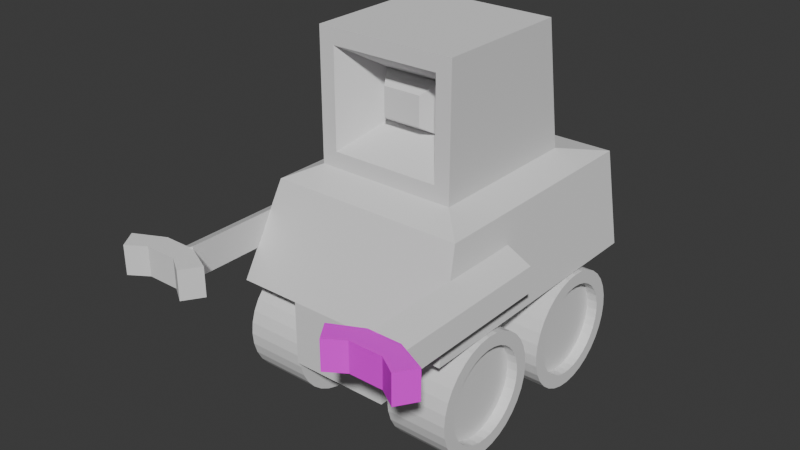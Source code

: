 # Source: constructor.blend  (saved by Blender 4.2.66; exported with 4.5.12 LTS)
import bpy
from mathutils import Matrix  # noqa: F401  (used for matrix-valued properties, if any)

bpy.ops.wm.read_factory_settings(use_empty=True)
scene = bpy.context.scene
scene.name = 'Scene'

# ---- collections
col_collection = bpy.data.collections.new('Collection'); scene.collection.children.link(col_collection)

# ---- images (referenced by path relative to the original .blend; pixels are not part of the script)
import os
ASSET_DIR = os.environ.get("B2B_ASSET_DIR", "")  # directory of the original .blend (textures are referenced by path, not embedded)
HERE = os.path.dirname(os.path.abspath(__file__))  # packed textures are extracted next to this script under _unpacked/

def load_image(name, relpath, width, height, colorspace="sRGB"):
    """Load a texture the original file referenced (path relative to the .blend, or extracted next to this script)."""
    p = next((c for c in (os.path.join(HERE, relpath), os.path.join(ASSET_DIR, relpath)) if relpath and os.path.exists(c)), "")
    if p:
        img = bpy.data.images.load(p, check_existing=True)
        img.name = name
    else:  # same state as the original file: an image datablock whose file is absent (Cycles renders it pink)
        img = bpy.data.images.new(name, width, height)
        img.source = "FILE"
        img.filepath = "//" + (relpath or name)
    img.colorspace_settings.name = colorspace
    return img
img_constructormaincolor = load_image('ConstructorMainColor', 'ContructorMain.png', 1024, 1024, 'sRGB')

# ---- materials (node trees are filled in below, after node groups)
mat_material_001 = bpy.data.materials.new('Material.001')

# ---- material node trees
mat_material_001.use_nodes = True; mat_material_001.node_tree.nodes.clear()
_N = mat_material_001.node_tree.nodes; _L = mat_material_001.node_tree.links
n0 = _N.new('ShaderNodeBsdfPrincipled'); n0.name = 'Principled BSDF'; n0.location = (10, 300)
n1 = _N.new('ShaderNodeOutputMaterial'); n1.name = 'Material Output'; n1.location = (300, 300)
n2 = _N.new('ShaderNodeTexImage'); n2.name = 'Image Texture'; n2.location = (-280, 280)
n2.image = img_constructormaincolor
_L.new(n0.outputs[0], n1.inputs[0])
_L.new(n2.outputs[0], n0.inputs[0])
n1.is_active_output = True

# ---- world
world_world = bpy.data.worlds.new('World'); scene.world = world_world
world_world.use_nodes = True; world_world.node_tree.nodes.clear()
_N = world_world.node_tree.nodes; _L = world_world.node_tree.links
n0 = _N.new('ShaderNodeOutputWorld'); n0.name = 'World Output'; n0.location = (300, 300)
n1 = _N.new('ShaderNodeBackground'); n1.name = 'Background'; n1.location = (10, 300)
n1.inputs[0].default_value = (0.05088, 0.05088, 0.05088, 1.0)
_L.new(n1.outputs[0], n0.inputs[0])
n0.is_active_output = True
world_world.color = (0.05088, 0.05088, 0.05088)
world_world.sun_shadow_jitter_overblur = 0.0

# ---- meshes
me_cube_001 = bpy.data.meshes.new('Cube.001')
me_cube_001.from_pydata([(-0.9343, -0.7176, 1.134), (-0.9343, 0.7176, 1.134), (-1.482, -0.5121, 0.0397), (0.4741, -0.1958, 1.645), (0.4741, 0.1958, 1.645), (1.375, -0.5121, 0.0397), (-1.482, -1.0, 1.0), (-1.482, 1.0, 1.0), (1.0, 1.0, 1.0), (-1.482, 0.5121, 0.0397), (1.0, -1.0, 1.0), (-0.7176, -0.7176, 2.448), (-0.7176, 0.7176, 2.448), (0.4741, 0.1958, 1.937), (0.4741, -0.1958, 1.937), (1.375, 0.5121, 0.0397), (0.7176, 0.7176, 1.134), (0.7176, -0.7176, 1.134), (0.7176, 0.7176, 2.448), (0.7176, -0.7176, 2.448), (0.7176, 0.5584, 1.293), (0.7176, -0.5584, 1.293), (0.7176, 0.5584, 2.289), (0.7176, -0.5584, 2.289), (0.3049, 0.2984, 1.543), (0.3049, -0.2984, 1.543), (0.3049, 0.2984, 2.04), (0.3049, -0.2984, 2.04), (-1.482, 1.147, 0.0397), (1.375, 1.147, 0.0397), (1.375, -1.147, 0.0397), (-1.482, -1.147, 0.0397), (1.373, -0.5121, -0.6234), (1.373, 0.5121, -0.6234), (-1.482, -0.5121, -0.6234), (-1.482, 0.5121, -0.6234)], [], [(6, 7, 28, 9, 35, 34, 2, 31), (28, 7, 8, 29), (29, 8, 10, 30, 5, 32, 33, 15), (30, 10, 6, 31), (32, 34, 35, 33), (3, 4, 13, 14), (0, 1, 7, 6), (1, 16, 8, 7), (16, 17, 10, 8), (17, 0, 6, 10), (18, 12, 11, 19), (1, 0, 11, 12), (0, 17, 19, 11), (16, 1, 12, 18), (20, 21, 17, 16), (23, 22, 18, 19), (22, 20, 16, 18), (21, 23, 19, 17), (24, 25, 21, 20), (27, 26, 22, 23), (26, 24, 20, 22), (25, 27, 23, 21), (4, 3, 25, 24), (14, 13, 26, 27), (13, 4, 24, 26), (3, 14, 27, 25), (32, 5, 2, 34), (2, 5, 30, 31), (33, 35, 9, 15), (15, 9, 28, 29)])
_uv = me_cube_001.uv_layers.new(name='UVMap')
_uv.uv.foreach_set('vector', [0.6084, 0.8153, 0.6084, 0.7004, 0.6634, 0.692, 0.6634, 0.7284, 0.7014, 0.7284, 0.7014, 0.7873, 0.6634, 0.7873, 0.6634, 0.8237, 0.82, 0.692, 0.8754, 0.6934, 0.8754, 0.8326, 0.82, 0.8522, 0.5555, 0.8237, 0.4994, 0.8153, 0.4994, 0.7004, 0.5555, 0.692, 0.5555, 0.7284, 0.5935, 0.7284, 0.5935, 0.7873, 0.5555, 0.7873, 0.9457, 0.8522, 0.8903, 0.8326, 0.8903, 0.6934, 0.9457, 0.692, 0.3393, 0.587, 0.3393, 0.7472, 0.2804, 0.7472, 0.2804, 0.587, 0.2583, 0.9302, 0.2583, 0.9527, 0.2416, 0.9527, 0.2416, 0.9302, 0.02367, 0.6974, 0.1061, 0.6974, 0.1223, 0.7293, 0.007448, 0.7293, 0.1061, 0.6974, 0.1061, 0.6027, 0.1223, 0.587, 0.1223, 0.7293, 0.1061, 0.6027, 0.02367, 0.6027, 0.007448, 0.587, 0.1223, 0.587, 0.02367, 0.6027, 0.02367, 0.6974, 0.007448, 0.7293, 0.007448, 0.587, 0.82, 0.8671, 0.9022, 0.8671, 0.9022, 0.9495, 0.82, 0.9495, 0.3545, 0.9032, 0.3545, 0.9857, 0.2783, 0.9857, 0.2783, 0.9032, 0.7014, 0.8386, 0.7014, 0.9312, 0.6259, 0.9307, 0.6259, 0.8502, 0.1512, 0.9386, 0.1512, 0.846, 0.2267, 0.8576, 0.2267, 0.9381, 0.9834, 0.9404, 0.9834, 0.8762, 0.9926, 0.8671, 0.9926, 0.9495, 0.9263, 0.8762, 0.9263, 0.9404, 0.9171, 0.9495, 0.9171, 0.8671, 0.9263, 0.9404, 0.9834, 0.9404, 0.9926, 0.9495, 0.9171, 0.9495, 0.9834, 0.8762, 0.9263, 0.8762, 0.9171, 0.8671, 0.9926, 0.8671, 0.9425, 0.5481, 0.9425, 0.5823, 0.9198, 0.5973, 0.9198, 0.5331, 0.4841, 0.8361, 0.4841, 0.8704, 0.4579, 0.8854, 0.4579, 0.8212, 0.03384, 0.9, 0.03384, 0.9285, 0.007448, 0.9425, 0.007448, 0.8853, 0.04874, 0.9285, 0.04874, 0.9, 0.07514, 0.8853, 0.07514, 0.9425, 0.09643, 0.9479, 0.09643, 0.9254, 0.1072, 0.9195, 0.1072, 0.9537, 0.2549, 0.7446, 0.2549, 0.7221, 0.2643, 0.7162, 0.2643, 0.7505, 0.1329, 0.9252, 0.1329, 0.942, 0.1221, 0.948, 0.1221, 0.9195, 0.9574, 0.5556, 0.9574, 0.5389, 0.9682, 0.5331, 0.9682, 0.5617, 0.1345, 0.9046, 0.09643, 0.9044, 0.09643, 0.7442, 0.1345, 0.7445, 0.9198, 0.343, 0.9198, 0.1827, 0.9562, 0.1827, 0.9562, 0.343, 0.9198, 0.1678, 0.9198, 0.007715, 0.9578, 0.007448, 0.9578, 0.1676, 0.9562, 0.3579, 0.9562, 0.5182, 0.9198, 0.5182, 0.9198, 0.3579])
me_cube_001.update()
me_cylinder_002 = bpy.data.meshes.new('Cylinder.002')
me_cylinder_002.from_pydata([(0.0, 1.0, -1.0), (0.0, 0.7805, 1.0), (0.1951, 0.9808, -1.0), (0.1523, 0.7656, 1.0), (0.3827, 0.9239, -1.0), (0.2987, 0.7211, 1.0), (0.5556, 0.8315, -1.0), (0.4336, 0.649, 1.0), (0.7071, 0.7071, -1.0), (0.5519, 0.5519, 1.0), (0.8315, 0.5556, -1.0), (0.649, 0.4336, 1.0), (0.9239, 0.3827, -1.0), (0.7211, 0.2987, 1.0), (0.9808, 0.1951, -1.0), (0.7656, 0.1523, 1.0), (1.0, 0.0, -1.0), (0.7805, 0.0, 1.0), (0.9808, -0.1951, -1.0), (0.7656, -0.1523, 1.0), (0.9239, -0.3827, -1.0), (0.7211, -0.2987, 1.0), (0.8315, -0.5556, -1.0), (0.649, -0.4336, 1.0), (0.7071, -0.7071, -1.0), (0.5519, -0.5519, 1.0), (0.5556, -0.8315, -1.0), (0.4336, -0.649, 1.0), (0.3827, -0.9239, -1.0), (0.2987, -0.7211, 1.0), (0.1951, -0.9808, -1.0), (0.1523, -0.7656, 1.0), (0.0, -1.0, -1.0), (0.0, -0.7805, 1.0), (-0.1951, -0.9808, -1.0), (-0.1523, -0.7656, 1.0), (-0.3827, -0.9239, -1.0), (-0.2987, -0.7211, 1.0), (-0.5556, -0.8315, -1.0), (-0.4336, -0.649, 1.0), (-0.7071, -0.7071, -1.0), (-0.5519, -0.5519, 1.0), (-0.8315, -0.5556, -1.0), (-0.649, -0.4336, 1.0), (-0.9239, -0.3827, -1.0), (-0.7211, -0.2987, 1.0), (-0.9808, -0.1951, -1.0), (-0.7656, -0.1523, 1.0), (-1.0, 0.0, -1.0), (-0.7805, 0.0, 1.0), (-0.9808, 0.1951, -1.0), (-0.7656, 0.1523, 1.0), (-0.9239, 0.3827, -1.0), (-0.7211, 0.2987, 1.0), (-0.8315, 0.5556, -1.0), (-0.649, 0.4336, 1.0), (-0.7071, 0.7071, -1.0), (-0.5519, 0.5519, 1.0), (-0.5556, 0.8315, -1.0), (-0.4336, 0.649, 1.0), (-0.3827, 0.9239, -1.0), (-0.2987, 0.7211, 1.0), (-0.1951, 0.9808, -1.0), (-0.1523, 0.7656, 1.0), (0.1951, 0.9808, 1.0), (0.0, 1.0, 1.0), (0.3827, 0.9239, 1.0), (0.5556, 0.8315, 1.0), (0.7071, 0.7071, 1.0), (0.8315, 0.5556, 1.0), (0.9239, 0.3827, 1.0), (0.9808, 0.1951, 1.0), (1.0, 0.0, 1.0), (0.9808, -0.1951, 1.0), (0.9239, -0.3827, 1.0), (0.8315, -0.5556, 1.0), (0.7071, -0.7071, 1.0), (0.5556, -0.8315, 1.0), (0.3827, -0.9239, 1.0), (0.1951, -0.9808, 1.0), (0.0, -1.0, 1.0), (-0.1951, -0.9808, 1.0), (-0.3827, -0.9239, 1.0), (-0.5556, -0.8315, 1.0), (-0.7071, -0.7071, 1.0), (-0.8315, -0.5556, 1.0), (-0.9239, -0.3827, 1.0), (-0.9808, -0.1951, 1.0), (-1.0, 0.0, 1.0), (-0.9808, 0.1951, 1.0), (-0.9239, 0.3827, 1.0), (-0.8315, 0.5556, 1.0), (-0.7071, 0.7071, 1.0), (-0.5556, 0.8315, 1.0), (-0.3827, 0.9239, 1.0), (-0.1951, 0.9808, 1.0), (0.1523, 0.7656, 0.6619), (0.0, 0.7805, 0.6619), (0.2987, 0.7211, 0.6619), (0.4336, 0.649, 0.6619), (0.5519, 0.5519, 0.6619), (0.649, 0.4336, 0.6619), (0.7211, 0.2987, 0.6619), (0.7656, 0.1523, 0.6619), (0.7805, 8.882e-16, 0.6619), (0.7656, -0.1523, 0.6619), (0.7211, -0.2987, 0.6619), (0.649, -0.4336, 0.6619), (0.5519, -0.5519, 0.6619), (0.4336, -0.649, 0.6619), (0.2987, -0.7211, 0.6619), (0.1523, -0.7656, 0.6619), (0.0, -0.7805, 0.6619), (-0.1523, -0.7656, 0.6619), (-0.2987, -0.7211, 0.6619), (-0.4336, -0.649, 0.6619), (-0.5519, -0.5519, 0.6619), (-0.649, -0.4336, 0.6619), (-0.7211, -0.2987, 0.6619), (-0.7656, -0.1523, 0.6619), (-0.7805, 8.882e-16, 0.6619), (-0.7656, 0.1523, 0.6619), (-0.7211, 0.2987, 0.6619), (-0.649, 0.4336, 0.6619), (-0.5519, 0.5519, 0.6619), (-0.4336, 0.649, 0.6619), (-0.2987, 0.7211, 0.6619), (-0.1523, 0.7656, 0.6619)], [], [(0, 65, 64, 2), (2, 64, 66, 4), (4, 66, 67, 6), (6, 67, 68, 8), (8, 68, 69, 10), (10, 69, 70, 12), (12, 70, 71, 14), (14, 71, 72, 16), (16, 72, 73, 18), (18, 73, 74, 20), (20, 74, 75, 22), (22, 75, 76, 24), (24, 76, 77, 26), (26, 77, 78, 28), (28, 78, 79, 30), (30, 79, 80, 32), (32, 80, 81, 34), (34, 81, 82, 36), (36, 82, 83, 38), (38, 83, 84, 40), (40, 84, 85, 42), (42, 85, 86, 44), (44, 86, 87, 46), (46, 87, 88, 48), (48, 88, 89, 50), (50, 89, 90, 52), (52, 90, 91, 54), (54, 91, 92, 56), (56, 92, 93, 58), (58, 93, 94, 60), (29, 27, 109, 110), (60, 94, 95, 62), (62, 95, 65, 0), (0, 2, 4, 6, 8, 10, 12, 14, 16, 18, 20, 22, 24, 26, 28, 30, 32, 34, 36, 38, 40, 42, 44, 46, 48, 50, 52, 54, 56, 58, 60, 62), (1, 3, 64, 65), (3, 5, 66, 64), (5, 7, 67, 66), (7, 9, 68, 67), (9, 11, 69, 68), (11, 13, 70, 69), (13, 15, 71, 70), (15, 17, 72, 71), (17, 19, 73, 72), (19, 21, 74, 73), (21, 23, 75, 74), (23, 25, 76, 75), (25, 27, 77, 76), (27, 29, 78, 77), (29, 31, 79, 78), (31, 33, 80, 79), (33, 35, 81, 80), (35, 37, 82, 81), (37, 39, 83, 82), (39, 41, 84, 83), (41, 43, 85, 84), (43, 45, 86, 85), (45, 47, 87, 86), (47, 49, 88, 87), (49, 51, 89, 88), (51, 53, 90, 89), (53, 55, 91, 90), (55, 57, 92, 91), (57, 59, 93, 92), (59, 61, 94, 93), (61, 63, 95, 94), (63, 1, 65, 95), (96, 97, 127, 126, 125, 124, 123, 122, 121, 120, 119, 118, 117, 116, 115, 114, 113, 112, 111, 110, 109, 108, 107, 106, 105, 104, 103, 102, 101, 100, 99, 98), (3, 1, 97, 96), (57, 55, 123, 124), (31, 29, 110, 111), (5, 3, 96, 98), (59, 57, 124, 125), (33, 31, 111, 112), (7, 5, 98, 99), (61, 59, 125, 126), (35, 33, 112, 113), (9, 7, 99, 100), (63, 61, 126, 127), (37, 35, 113, 114), (11, 9, 100, 101), (1, 63, 127, 97), (39, 37, 114, 115), (13, 11, 101, 102), (41, 39, 115, 116), (15, 13, 102, 103), (43, 41, 116, 117), (17, 15, 103, 104), (45, 43, 117, 118), (19, 17, 104, 105), (47, 45, 118, 119), (21, 19, 105, 106), (49, 47, 119, 120), (23, 21, 106, 107), (51, 49, 120, 121), (25, 23, 107, 108), (53, 51, 121, 122), (27, 25, 108, 109), (55, 53, 122, 123)])
_uv = me_cylinder_002.uv_layers.new(name='UVMap')
_uv.uv.foreach_set('vector', [0.4009, 0.9361, 0.4009, 0.8212, 0.4122, 0.8212, 0.4122, 0.9361, 0.4122, 0.9361, 0.4122, 0.8212, 0.4232, 0.8212, 0.4232, 0.9361, 0.4232, 0.9361, 0.4232, 0.8212, 0.4337, 0.8212, 0.4337, 0.9361, 0.4337, 0.9361, 0.4337, 0.8212, 0.443, 0.8212, 0.443, 0.9361, 0.7163, 0.9367, 0.7163, 0.8218, 0.7256, 0.8218, 0.7256, 0.9367, 0.7256, 0.9367, 0.7256, 0.8218, 0.736, 0.8218, 0.736, 0.9367, 0.736, 0.9367, 0.736, 0.8218, 0.7471, 0.8218, 0.7471, 0.9367, 0.7471, 0.9367, 0.7471, 0.8218, 0.7583, 0.8218, 0.7583, 0.9367, 0.7583, 0.9367, 0.7583, 0.8218, 0.7694, 0.8218, 0.7694, 0.9367, 0.7694, 0.9367, 0.7694, 0.8218, 0.7798, 0.8218, 0.7798, 0.9367, 0.7798, 0.9367, 0.7798, 0.8218, 0.7891, 0.8218, 0.7891, 0.9367, 0.7163, 0.8069, 0.7163, 0.692, 0.7242, 0.692, 0.7242, 0.8069, 0.7242, 0.8069, 0.7242, 0.692, 0.7336, 0.692, 0.7336, 0.8069, 0.7336, 0.8069, 0.7336, 0.692, 0.744, 0.692, 0.744, 0.8069, 0.744, 0.8069, 0.744, 0.692, 0.755, 0.692, 0.755, 0.8069, 0.755, 0.8069, 0.755, 0.692, 0.7663, 0.692, 0.7663, 0.8069, 0.7663, 0.8069, 0.7663, 0.692, 0.7773, 0.692, 0.7773, 0.8069, 0.7773, 0.8069, 0.7773, 0.692, 0.7877, 0.692, 0.7877, 0.8069, 0.7877, 0.8069, 0.7877, 0.692, 0.7971, 0.692, 0.7971, 0.8069, 0.7971, 0.8069, 0.7971, 0.692, 0.8051, 0.692, 0.8051, 0.8069, 0.1512, 0.8311, 0.1512, 0.7162, 0.1592, 0.7162, 0.1592, 0.8311, 0.1592, 0.8311, 0.1592, 0.7162, 0.1685, 0.7162, 0.1685, 0.8311, 0.1685, 0.8311, 0.1685, 0.7162, 0.1789, 0.7162, 0.1789, 0.8311, 0.1789, 0.8311, 0.1789, 0.7162, 0.19, 0.7162, 0.19, 0.8311, 0.19, 0.8311, 0.19, 0.7162, 0.2013, 0.7162, 0.2013, 0.8311, 0.2013, 0.8311, 0.2013, 0.7162, 0.2123, 0.7162, 0.2123, 0.8311, 0.2123, 0.8311, 0.2123, 0.7162, 0.2227, 0.7162, 0.2227, 0.8311, 0.2227, 0.8311, 0.2227, 0.7162, 0.2321, 0.7162, 0.2321, 0.8311, 0.2321, 0.8311, 0.2321, 0.7162, 0.24, 0.7162, 0.24, 0.8311, 0.3701, 0.9361, 0.3701, 0.8212, 0.3795, 0.8212, 0.3795, 0.9361, 0.9198, 0.6195, 0.9198, 0.6122, 0.9392, 0.6122, 0.9392, 0.6195, 0.3795, 0.9361, 0.3795, 0.8212, 0.3899, 0.8212, 0.3899, 0.9361, 0.3899, 0.9361, 0.3899, 0.8212, 0.4009, 0.8212, 0.4009, 0.9361, 0.164, 0.6806, 0.1577, 0.6713, 0.1534, 0.6609, 0.1512, 0.6498, 0.1512, 0.6386, 0.1534, 0.6275, 0.1577, 0.6171, 0.164, 0.6077, 0.1719, 0.5998, 0.1813, 0.5935, 0.1917, 0.5892, 0.2028, 0.587, 0.214, 0.587, 0.2251, 0.5892, 0.2355, 0.5935, 0.2448, 0.5998, 0.2528, 0.6077, 0.259, 0.6171, 0.2634, 0.6275, 0.2656, 0.6386, 0.2656, 0.6498, 0.2634, 0.6609, 0.259, 0.6713, 0.2528, 0.6806, 0.2448, 0.6886, 0.2355, 0.6948, 0.2251, 0.6992, 0.214, 0.7013, 0.2028, 0.7013, 0.1917, 0.6992, 0.1813, 0.6948, 0.1719, 0.6886, 0.3926, 0.7776, 0.3989, 0.7838, 0.3909, 0.7936, 0.3829, 0.7856, 0.3989, 0.7838, 0.4062, 0.7887, 0.4002, 0.7998, 0.3909, 0.7936, 0.4062, 0.7887, 0.4143, 0.7921, 0.4106, 0.8041, 0.4002, 0.7998, 0.4143, 0.7921, 0.4229, 0.7938, 0.4217, 0.8063, 0.4106, 0.8041, 0.4229, 0.7938, 0.4317, 0.7938, 0.4329, 0.8063, 0.4217, 0.8063, 0.4317, 0.7938, 0.4403, 0.7921, 0.444, 0.8041, 0.4329, 0.8063, 0.4403, 0.7921, 0.4484, 0.7887, 0.4544, 0.7998, 0.444, 0.8041, 0.4484, 0.7887, 0.4557, 0.7838, 0.4637, 0.7936, 0.4544, 0.7998, 0.4557, 0.7838, 0.462, 0.7776, 0.4717, 0.7856, 0.4637, 0.7936, 0.462, 0.7776, 0.4668, 0.7703, 0.478, 0.7762, 0.4717, 0.7856, 0.4668, 0.7703, 0.4702, 0.7622, 0.4823, 0.7658, 0.478, 0.7762, 0.4702, 0.7622, 0.4719, 0.7535, 0.4845, 0.7548, 0.4823, 0.7658, 0.4719, 0.7535, 0.4719, 0.7448, 0.4845, 0.7435, 0.4845, 0.7548, 0.4719, 0.7448, 0.4702, 0.7361, 0.4823, 0.7325, 0.4845, 0.7435, 0.4702, 0.7361, 0.4668, 0.728, 0.478, 0.7221, 0.4823, 0.7325, 0.4668, 0.728, 0.462, 0.7207, 0.4717, 0.7127, 0.478, 0.7221, 0.462, 0.7207, 0.4557, 0.7145, 0.4637, 0.7047, 0.4717, 0.7127, 0.4557, 0.7145, 0.4484, 0.7096, 0.4544, 0.6985, 0.4637, 0.7047, 0.4484, 0.7096, 0.4403, 0.7062, 0.444, 0.6942, 0.4544, 0.6985, 0.4403, 0.7062, 0.4317, 0.7045, 0.4329, 0.692, 0.444, 0.6942, 0.4317, 0.7045, 0.4229, 0.7045, 0.4217, 0.692, 0.4329, 0.692, 0.4229, 0.7045, 0.4143, 0.7062, 0.4106, 0.6942, 0.4217, 0.692, 0.4143, 0.7062, 0.4062, 0.7096, 0.4002, 0.6985, 0.4106, 0.6942, 0.4062, 0.7096, 0.3989, 0.7145, 0.3909, 0.7047, 0.4002, 0.6985, 0.3989, 0.7145, 0.3926, 0.7207, 0.3829, 0.7127, 0.3909, 0.7047, 0.3926, 0.7207, 0.3878, 0.728, 0.3766, 0.7221, 0.3829, 0.7127, 0.3878, 0.728, 0.3844, 0.7361, 0.3723, 0.7325, 0.3766, 0.7221, 0.3844, 0.7361, 0.3827, 0.7448, 0.3701, 0.7435, 0.3723, 0.7325, 0.3827, 0.7448, 0.3827, 0.7535, 0.3701, 0.7548, 0.3701, 0.7435, 0.3827, 0.7535, 0.3844, 0.7622, 0.3723, 0.7658, 0.3701, 0.7548, 0.3844, 0.7622, 0.3878, 0.7703, 0.3766, 0.7762, 0.3723, 0.7658, 0.3878, 0.7703, 0.3926, 0.7776, 0.3829, 0.7856, 0.3766, 0.7762, 0.5011, 0.8962, 0.4994, 0.8876, 0.4994, 0.8788, 0.5011, 0.8702, 0.5044, 0.8621, 0.5093, 0.8548, 0.5155, 0.8486, 0.5228, 0.8437, 0.531, 0.8403, 0.5396, 0.8386, 0.5484, 0.8386, 0.557, 0.8403, 0.5651, 0.8437, 0.5724, 0.8486, 0.5786, 0.8548, 0.5835, 0.8621, 0.5869, 0.8702, 0.5886, 0.8788, 0.5886, 0.8876, 0.5869, 0.8962, 0.5835, 0.9044, 0.5786, 0.9117, 0.5724, 0.9179, 0.5651, 0.9228, 0.557, 0.9261, 0.5484, 0.9278, 0.5396, 0.9278, 0.531, 0.9261, 0.5228, 0.9228, 0.5155, 0.9179, 0.5093, 0.9117, 0.5044, 0.9044, 0.2416, 0.8937, 0.2416, 0.8851, 0.261, 0.8851, 0.261, 0.8937, 0.2416, 0.8522, 0.2416, 0.846, 0.261, 0.846, 0.261, 0.8522, 0.9198, 0.6276, 0.9198, 0.6195, 0.9392, 0.6195, 0.9392, 0.6276, 0.2416, 0.9018, 0.2416, 0.8937, 0.261, 0.8937, 0.261, 0.9018, 0.2416, 0.8596, 0.2416, 0.8522, 0.261, 0.8522, 0.261, 0.8596, 0.9198, 0.6362, 0.9198, 0.6276, 0.9392, 0.6276, 0.9392, 0.6362, 0.2416, 0.9091, 0.2416, 0.9018, 0.261, 0.9018, 0.261, 0.9091, 0.2416, 0.8677, 0.2416, 0.8596, 0.261, 0.8596, 0.261, 0.8677, 0.9198, 0.645, 0.9198, 0.6362, 0.9392, 0.6362, 0.9392, 0.645, 0.2416, 0.9153, 0.2416, 0.9091, 0.261, 0.9091, 0.261, 0.9153, 0.2416, 0.8763, 0.2416, 0.8677, 0.261, 0.8677, 0.261, 0.8763, 0.9198, 0.6536, 0.9198, 0.645, 0.9392, 0.645, 0.9392, 0.6536, 0.4579, 0.9065, 0.4579, 0.9003, 0.4773, 0.9003, 0.4773, 0.9065, 0.2416, 0.8851, 0.2416, 0.8763, 0.261, 0.8763, 0.261, 0.8851, 0.9198, 0.6618, 0.9198, 0.6536, 0.9392, 0.6536, 0.9392, 0.6618, 0.4579, 0.9138, 0.4579, 0.9065, 0.4773, 0.9065, 0.4773, 0.9138, 0.9198, 0.6691, 0.9198, 0.6618, 0.9392, 0.6618, 0.9392, 0.6691, 0.4579, 0.9219, 0.4579, 0.9138, 0.4773, 0.9138, 0.4773, 0.9219, 0.9541, 0.6195, 0.9541, 0.6122, 0.9735, 0.6122, 0.9735, 0.6195, 0.4579, 0.9305, 0.4579, 0.9219, 0.4773, 0.9219, 0.4773, 0.9305, 0.9541, 0.6276, 0.9541, 0.6195, 0.9735, 0.6195, 0.9735, 0.6276, 0.4579, 0.9393, 0.4579, 0.9305, 0.4773, 0.9305, 0.4773, 0.9393, 0.9541, 0.6362, 0.9541, 0.6276, 0.9735, 0.6276, 0.9735, 0.6362, 0.4579, 0.9479, 0.4579, 0.9393, 0.4773, 0.9393, 0.4773, 0.9479, 0.9541, 0.645, 0.9541, 0.6362, 0.9735, 0.6362, 0.9735, 0.645, 0.4579, 0.9561, 0.4579, 0.9479, 0.4773, 0.9479, 0.4773, 0.9561, 0.9541, 0.6536, 0.9541, 0.645, 0.9735, 0.645, 0.9735, 0.6536, 0.4579, 0.9634, 0.4579, 0.9561, 0.4773, 0.9561, 0.4773, 0.9634, 0.9541, 0.6618, 0.9541, 0.6536, 0.9735, 0.6536, 0.9735, 0.6618, 0.4579, 0.9696, 0.4579, 0.9634, 0.4773, 0.9634, 0.4773, 0.9696, 0.9541, 0.6691, 0.9541, 0.6618, 0.9735, 0.6618, 0.9735, 0.6691])
me_cylinder_002.update()
me_cube_004 = bpy.data.meshes.new('Cube.004')
me_cube_004.from_pydata([(-1.0, -1.0, -1.0), (-1.0, -0.8043, 0.2839), (-1.0, 0.3019, -1.0), (-1.0, 0.5779, 1.0), (8.83, -1.0, -1.0), (8.83, -0.8043, 0.2839), (8.83, 0.3019, -1.0), (8.83, 0.5779, 1.0)], [], [(0, 1, 3, 2), (2, 3, 7, 6), (6, 7, 5, 4), (4, 5, 1, 0), (2, 6, 4, 0), (7, 3, 1, 5)])
_uv = me_cube_004.uv_layers.new(name='UVMap')
_uv.uv.foreach_set('vector', [0.007448, 0.8704, 0.008502, 0.7958, 0.08153, 0.7442, 0.08153, 0.8602, 0.2656, 0.5721, 0.1496, 0.5721, 0.1496, 0.007448, 0.2656, 0.007448, 0.2804, 0.8781, 0.2804, 0.7621, 0.3535, 0.8137, 0.3545, 0.8883, 0.1347, 0.5721, 0.06008, 0.5721, 0.06008, 0.007448, 0.1347, 0.007448, 0.3552, 0.007448, 0.3552, 0.5721, 0.2804, 0.5721, 0.2804, 0.007448, 0.007448, 0.5721, 0.007448, 0.007448, 0.06008, 0.007448, 0.06008, 0.5721])
me_cube_004.update()
me_cube_005 = bpy.data.meshes.new('Cube.005')
me_cube_005.from_pydata([(-1.0, -1.0, -1.0), (-1.0, -1.0, 1.0), (0.467, -1.0, -1.0), (0.467, -1.0, 1.0), (-1.0, 0.0, -1.0), (-1.0, 0.0, 1.0), (0.467, 0.0, -1.0), (0.467, 0.0, 1.0), (0.0002685, -2.85, -1.0), (0.0002685, -2.85, 1.0), (1.266, -2.107, 1.0), (1.266, -2.107, -1.0), (-1.0, 1.0, -1.0), (-1.0, 1.0, 1.0), (0.467, 1.0, -1.0), (0.467, 1.0, 1.0), (0.0002685, 2.85, -1.0), (0.0002685, 2.85, 1.0), (1.266, 2.107, 1.0), (1.266, 2.107, -1.0)], [], [(6, 7, 3, 2), (0, 2, 11, 8), (4, 6, 2, 0), (7, 5, 1, 3), (0, 1, 5, 4), (11, 10, 9, 8), (3, 1, 9, 10), (2, 3, 10, 11), (1, 0, 8, 9), (6, 14, 15, 7), (12, 16, 19, 14), (4, 12, 14, 6), (7, 15, 13, 5), (12, 4, 5, 13), (19, 16, 17, 18), (15, 18, 17, 13), (14, 19, 18, 15), (13, 17, 16, 12)])
_uv = me_cube_005.uv_layers.new(name='UVMap')
_uv.uv.foreach_set('vector', [0.7751, 0.1711, 0.6602, 0.1711, 0.6602, 0.1137, 0.7751, 0.1137, 0.5003, 0.1137, 0.416, 0.1137, 0.3701, 0.05009, 0.4428, 0.007448, 0.5003, 0.1711, 0.416, 0.1711, 0.416, 0.1137, 0.5003, 0.1137, 0.5994, 0.1711, 0.5152, 0.1711, 0.5152, 0.1137, 0.5994, 0.1137, 0.9049, 0.2163, 0.79, 0.2163, 0.79, 0.1596, 0.9049, 0.1596, 0.7751, 0.05009, 0.6602, 0.05009, 0.6602, 0.007448, 0.7751, 0.007448, 0.5994, 0.1137, 0.5152, 0.1137, 0.5726, 0.007448, 0.6453, 0.05009, 0.7751, 0.1137, 0.6602, 0.1137, 0.6602, 0.05009, 0.7751, 0.05009, 0.79, 0.2163, 0.9049, 0.2163, 0.9049, 0.3304, 0.79, 0.3304, 0.7751, 0.1711, 0.7751, 0.2286, 0.6602, 0.2286, 0.6602, 0.1711, 0.5003, 0.2286, 0.4428, 0.3348, 0.3701, 0.2922, 0.416, 0.2286, 0.5003, 0.1711, 0.5003, 0.2286, 0.416, 0.2286, 0.416, 0.1711, 0.5994, 0.1711, 0.5994, 0.2286, 0.5152, 0.2286, 0.5152, 0.1711, 0.9049, 0.1029, 0.9049, 0.1596, 0.79, 0.1596, 0.79, 0.1029, 0.7751, 0.2922, 0.7751, 0.3348, 0.6602, 0.3348, 0.6602, 0.2922, 0.5994, 0.2286, 0.6453, 0.2922, 0.5726, 0.3348, 0.5152, 0.2286, 0.7751, 0.2286, 0.7751, 0.2922, 0.6602, 0.2922, 0.6602, 0.2286, 0.79, 0.1029, 0.79, 0.007448, 0.9049, 0.007448, 0.9049, 0.1029])
me_cube_005.materials.append(mat_material_001)
me_cube_005.update()
me_cube_006 = bpy.data.meshes.new('Cube.006')
me_cube_006.from_pydata([(-1.0, -1.0, -1.0), (-1.0, -1.0, 1.0), (0.467, -1.0, -1.0), (0.467, -1.0, 1.0), (-1.0, 0.0, -1.0), (-1.0, 0.0, 1.0), (0.467, 0.0, -1.0), (0.467, 0.0, 1.0), (0.0002685, -2.85, -1.0), (0.0002685, -2.85, 1.0), (1.266, -2.107, 1.0), (1.266, -2.107, -1.0), (-1.0, 1.0, -1.0), (-1.0, 1.0, 1.0), (0.467, 1.0, -1.0), (0.467, 1.0, 1.0), (0.0002685, 2.85, -1.0), (0.0002685, 2.85, 1.0), (1.266, 2.107, 1.0), (1.266, 2.107, -1.0)], [], [(6, 7, 3, 2), (0, 2, 11, 8), (4, 6, 2, 0), (7, 5, 1, 3), (0, 1, 5, 4), (11, 10, 9, 8), (3, 1, 9, 10), (2, 3, 10, 11), (1, 0, 8, 9), (6, 14, 15, 7), (12, 16, 19, 14), (4, 12, 14, 6), (7, 15, 13, 5), (12, 4, 5, 13), (19, 16, 17, 18), (15, 18, 17, 13), (14, 19, 18, 15), (13, 17, 16, 12)])
_uv = me_cube_006.uv_layers.new(name='UVMap')
_uv.uv.foreach_set('vector', [0.7751, 0.5134, 0.6602, 0.5134, 0.6602, 0.456, 0.7751, 0.456, 0.5003, 0.456, 0.416, 0.456, 0.3701, 0.3924, 0.4428, 0.3497, 0.5003, 0.5134, 0.416, 0.5134, 0.416, 0.456, 0.5003, 0.456, 0.5994, 0.5134, 0.5152, 0.5134, 0.5152, 0.456, 0.5994, 0.456, 0.9049, 0.5541, 0.79, 0.5541, 0.79, 0.4975, 0.9049, 0.4975, 0.7751, 0.3924, 0.6602, 0.3924, 0.6602, 0.3497, 0.7751, 0.3497, 0.5994, 0.456, 0.5152, 0.456, 0.5726, 0.3497, 0.6453, 0.3924, 0.7751, 0.456, 0.6602, 0.456, 0.6602, 0.3924, 0.7751, 0.3924, 0.79, 0.5541, 0.9049, 0.5541, 0.9049, 0.6683, 0.79, 0.6683, 0.7751, 0.5134, 0.7751, 0.5708, 0.6602, 0.5708, 0.6602, 0.5134, 0.5003, 0.5708, 0.4428, 0.6771, 0.3701, 0.6344, 0.416, 0.5708, 0.5003, 0.5134, 0.5003, 0.5708, 0.416, 0.5708, 0.416, 0.5134, 0.5994, 0.5134, 0.5994, 0.5708, 0.5152, 0.5708, 0.5152, 0.5134, 0.9049, 0.4408, 0.9049, 0.4975, 0.79, 0.4975, 0.79, 0.4408, 0.7751, 0.6344, 0.7751, 0.6771, 0.6602, 0.6771, 0.6602, 0.6344, 0.5994, 0.5708, 0.6453, 0.6344, 0.5726, 0.6771, 0.5152, 0.5708, 0.7751, 0.5708, 0.7751, 0.6344, 0.6602, 0.6344, 0.6602, 0.5708, 0.79, 0.4408, 0.79, 0.3453, 0.9049, 0.3453, 0.9049, 0.4408])
me_cube_006.update()

# ---- objects
ob_cube = bpy.data.objects.new('Cube', me_cube_001)
ob_cylinder_002 = bpy.data.objects.new('Cylinder.002', me_cylinder_002)
ob_cube_001 = bpy.data.objects.new('Cube.001', me_cube_004)
ob_cube_002 = bpy.data.objects.new('Cube.002', me_cube_005)
ob_cube_003 = bpy.data.objects.new('Cube.003', me_cube_006)

# ---- transforms, parenting, visibility, modifiers, constraints
ob_cube.location = (-0.002214, 0.0386, 1.223)
ob_cube.rotation_euler = (0.0, -0.0, -1.567)
ob_cube.scale = (1.0, -1.0, 1.0)
ob_cylinder_002.location = (0.8567, -0.6658, 0.6296)
ob_cylinder_002.rotation_euler = (1.571, 3.142, 1.574)
ob_cylinder_002.scale = (0.6159, -0.6159, 0.3175)
_m = ob_cylinder_002.modifiers.new('Mirror', 'MIRROR')
_m.use_axis = (True, True, False)
_m.mirror_object = ob_cube
ob_cube_001.location = (1.144, -0.425, 1.757)
ob_cube_001.rotation_euler = (0.0, -0.0, -1.567)
ob_cube_001.scale = (0.1794, -0.1794, 0.1794)
_m = ob_cube_001.modifiers.new('Mirror', 'MIRROR')
_m.use_axis = (False, True, False)
_m.mirror_object = ob_cube
ob_cube_002.location = (1.14, -2.159, 1.76)
ob_cube_002.rotation_euler = (0.0, -0.0, -1.567)
ob_cube_002.scale = (0.1503, -0.1679, 0.1503)
ob_cube_003.location = (-1.207, -2.167, 1.76)
ob_cube_003.rotation_euler = (0.0, -0.0, -1.567)
ob_cube_003.scale = (0.1503, -0.1679, 0.1503)

# ---- collection membership
col_collection.objects.link(ob_cube)
col_collection.objects.link(ob_cylinder_002)
col_collection.objects.link(ob_cube_001)
col_collection.objects.link(ob_cube_002)
col_collection.objects.link(ob_cube_003)

# ---- scene / render settings (as saved in the file)
scene.frame_start = 1; scene.frame_end = 250; scene.frame_set(1)
scene.render.engine = 'BLENDER_EEVEE_NEXT'
bpy.context.view_layer.update()

# ---- added for rendering (the .blend has no active camera and no usable light): camera, sun
cam_auto = bpy.data.cameras.new('AutoCamera')
cam_auto.lens = 50.0
cam_auto.sensor_width = 36.0
cam_auto.clip_end = 1000.0
ob_auto_camera = bpy.data.objects.new('AutoCamera', cam_auto)
scene.collection.objects.link(ob_auto_camera)
ob_auto_camera.location = (5.77351, -7.38518, 6.48825)
ob_auto_camera.rotation_euler = (1.09748, -7.21219e-08, 0.694738)
scene.camera = ob_auto_camera
light_auto_sun = bpy.data.lights.new('AutoSun', 'SUN')
light_auto_sun.energy = 3.0
light_auto_sun.angle = 0.0523599
ob_auto_sun = bpy.data.objects.new('AutoSun', light_auto_sun)
scene.collection.objects.link(ob_auto_sun)
ob_auto_sun.rotation_euler = (0.872665, 0.174533, 0.523599)
bpy.context.view_layer.update()

